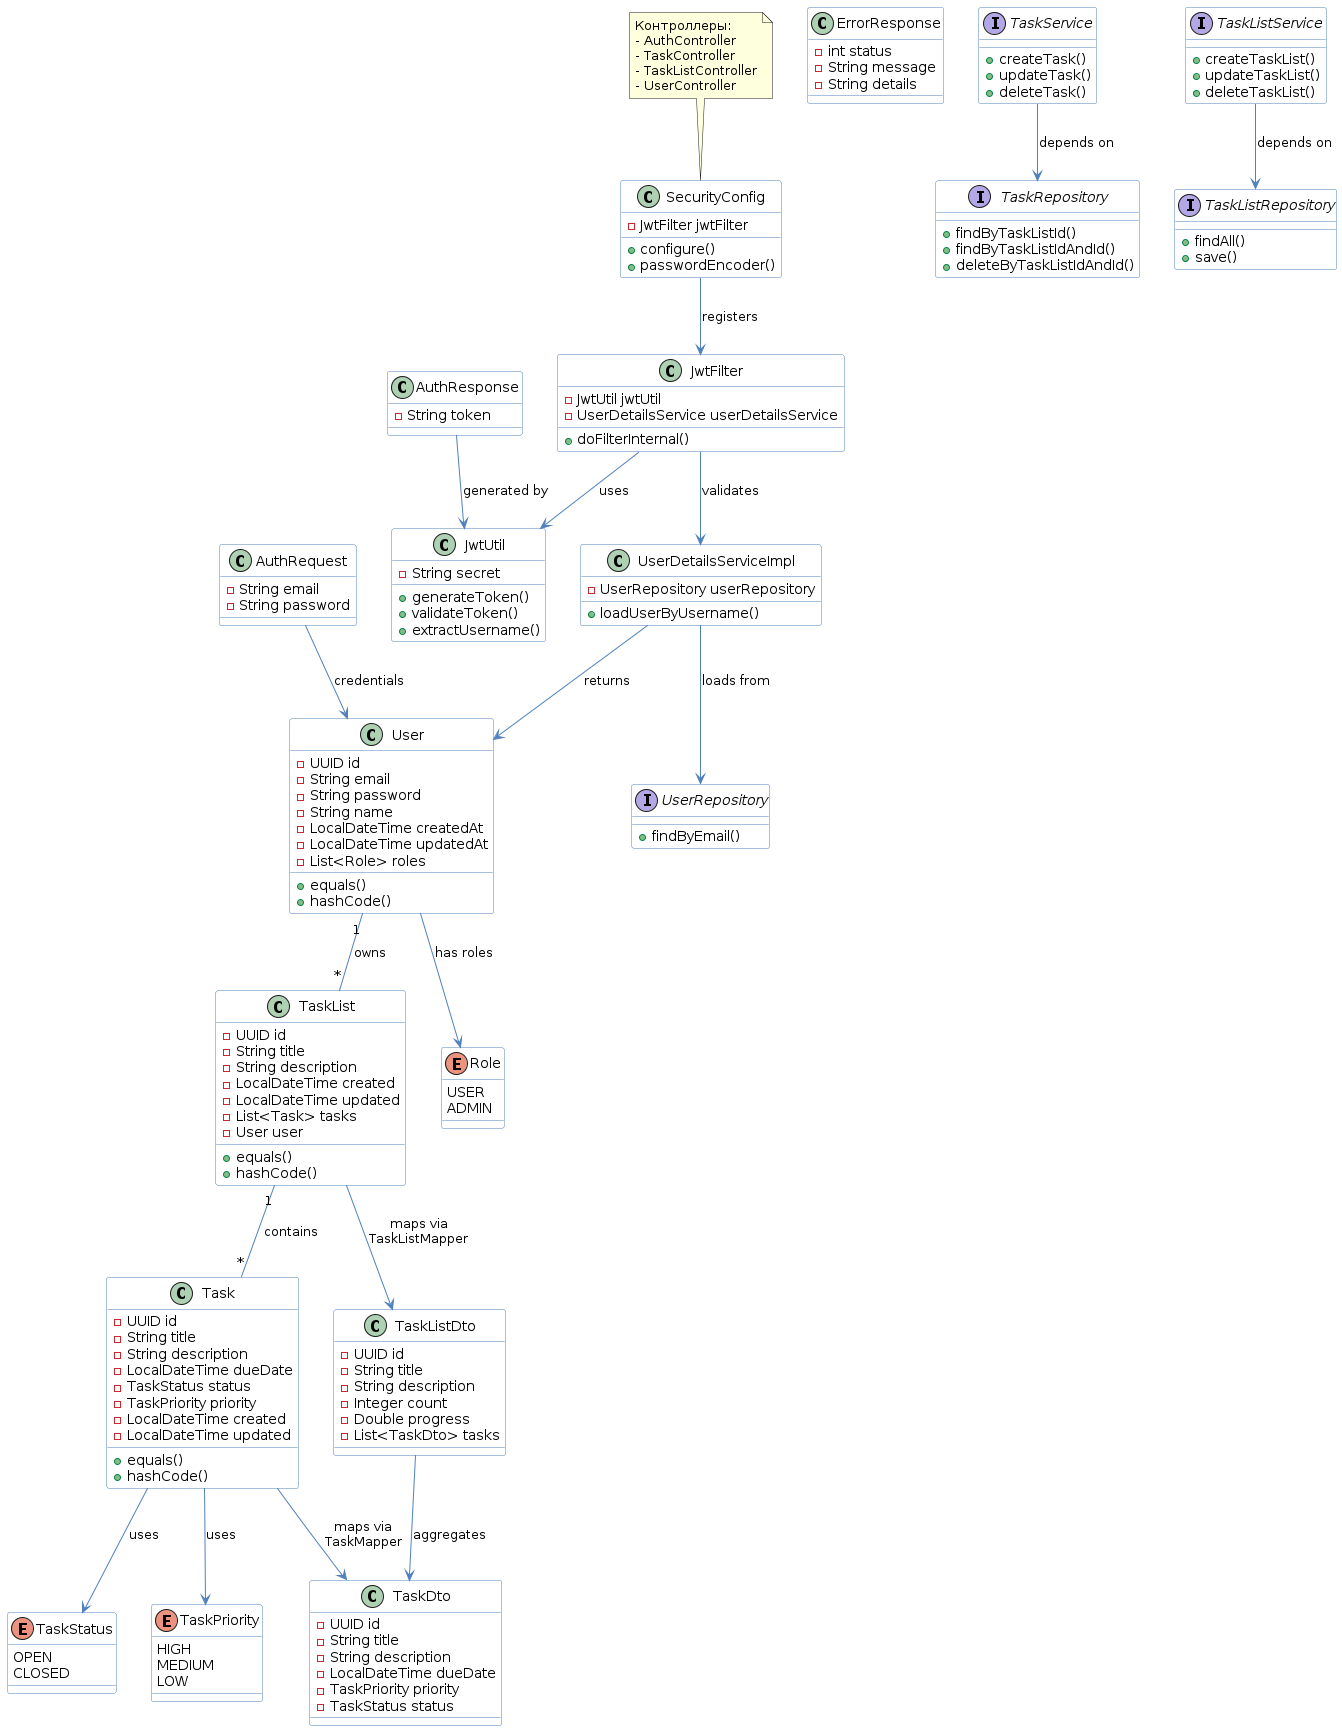

The diagram above was rendered by PlantUML. Its source (embedded in the PNG):
@startuml
'############################################
' Цвета и оформление
skinparam class {
    BackgroundColor White
    ArrowColor #4F81BD
    BorderColor #4F81BD
}
skinparam enum {
    BackgroundColor #F79646
    BorderColor #4F81BD
}

'############################################
' Сущности
class User {
    - UUID id
    - String email
    - String password
    - String name
    - LocalDateTime createdAt
    - LocalDateTime updatedAt
    - List<Role> roles
    + equals()
    + hashCode()
}

class TaskList {
    - UUID id
    - String title
    - String description
    - LocalDateTime created
    - LocalDateTime updated
    - List<Task> tasks
    - User user
    + equals()
    + hashCode()
}

class Task {
    - UUID id
    - String title
    - String description
    - LocalDateTime dueDate
    - TaskStatus status
    - TaskPriority priority
    - LocalDateTime created
    - LocalDateTime updated
    + equals()
    + hashCode()
}

enum TaskStatus {
    OPEN
    CLOSED
}

enum TaskPriority {
    HIGH
    MEDIUM
    LOW
}

enum Role {
    USER
    ADMIN
}

'############################################
' DTO
class TaskDto {
    - UUID id
    - String title
    - String description
    - LocalDateTime dueDate
    - TaskPriority priority
    - TaskStatus status
}

class TaskListDto {
    - UUID id
    - String title
    - String description
    - Integer count
    - Double progress
    - List<TaskDto> tasks
}

class AuthRequest {
    - String email
    - String password
}

class AuthResponse {
    - String token
}

class ErrorResponse {
    - int status
    - String message
    - String details
}

'############################################
' Компоненты безопасности
class JwtUtil {
    - String secret
    + generateToken()
    + validateToken()
    + extractUsername()
}

class JwtFilter {
    - JwtUtil jwtUtil
    - UserDetailsService userDetailsService
    + doFilterInternal()
}

class UserDetailsServiceImpl {
    - UserRepository userRepository
    + loadUserByUsername()
}

class SecurityConfig {
    - JwtFilter jwtFilter
    + configure()
    + passwordEncoder()
}

'############################################
' Репозитории и сервисы
interface TaskRepository {
    + findByTaskListId()
    + findByTaskListIdAndId()
    + deleteByTaskListIdAndId()
}

interface TaskListRepository {
    + findAll()
    + save()
}

interface UserRepository {
    + findByEmail()
}

interface TaskService {
    + createTask()
    + updateTask()
    + deleteTask()
}

interface TaskListService {
    + createTaskList()
    + updateTaskList()
    + deleteTaskList()
}

'############################################
' Связи
' Core domain relationships
User "1" -- "*" TaskList : owns
TaskList "1" -- "*" Task : contains
Task --> TaskStatus : uses
Task --> TaskPriority : uses
User --> Role : has roles

' DTO mappings
TaskListDto --> TaskDto : aggregates
TaskList --> TaskListDto : maps via\nTaskListMapper
Task --> TaskDto : maps via\nTaskMapper

' Security dependencies
JwtFilter --> JwtUtil : uses
JwtFilter --> UserDetailsServiceImpl : validates
UserDetailsServiceImpl --> UserRepository : loads from
SecurityConfig --> JwtFilter : registers
AuthRequest --> User : credentials
AuthResponse --> JwtUtil : generated by

' Service layer
TaskService --> TaskRepository : depends on
TaskListService --> TaskListRepository : depends on
UserDetailsServiceImpl --> User : returns

' Controllers (implicit)
note "Контроллеры:\n- AuthController\n- TaskController\n- TaskListController\n- UserController" as N
N .. SecurityConfig
@enduml